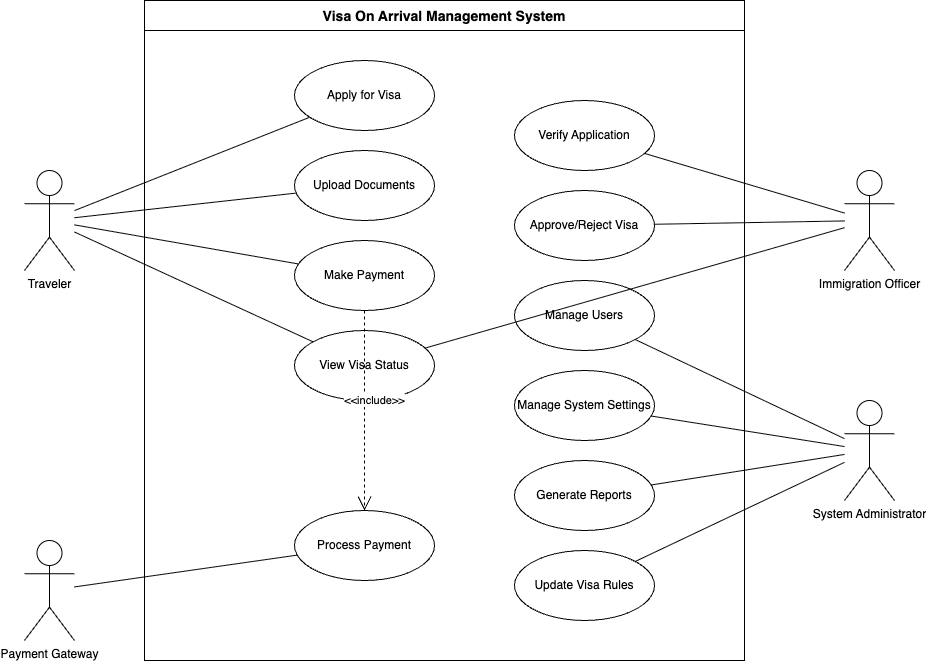

The diagram above was exported from draw.io. Its source (the exported page's mxGraphModel, read from the mxfile embedded in the PNG):
<mxGraphModel dx="568" dy="728" grid="1" gridSize="10" guides="1" tooltips="1" connect="1" arrows="1" fold="1" page="1" pageScale="1" pageWidth="1169" pageHeight="827" math="0" shadow="0">
  <root>
    <mxCell id="0" />
    <mxCell id="1" parent="0" />
    <mxCell id="system-boundary" value="Visa On Arrival Management System" style="swimlane;startSize=30;fontSize=14;fontStyle=1;strokeColor=default;" parent="1" vertex="1">
      <mxGeometry x="300" y="80" width="600" height="660" as="geometry" />
    </mxCell>
    <mxCell id="uc1" value="Apply for Visa" style="ellipse;whiteSpace=wrap;html=1;strokeColor=default;" parent="system-boundary" vertex="1">
      <mxGeometry x="150" y="60" width="140" height="70" as="geometry" />
    </mxCell>
    <mxCell id="uc2" value="Upload Documents" style="ellipse;whiteSpace=wrap;html=1;strokeColor=default;" parent="system-boundary" vertex="1">
      <mxGeometry x="150" y="150" width="140" height="70" as="geometry" />
    </mxCell>
    <mxCell id="uc3" value="Make Payment" style="ellipse;whiteSpace=wrap;html=1;strokeColor=default;" parent="system-boundary" vertex="1">
      <mxGeometry x="150" y="240" width="140" height="70" as="geometry" />
    </mxCell>
    <mxCell id="uc4" value="View Visa Status" style="ellipse;whiteSpace=wrap;html=1;strokeColor=default;" parent="system-boundary" vertex="1">
      <mxGeometry x="150" y="330" width="140" height="70" as="geometry" />
    </mxCell>
    <mxCell id="uc5" value="Verify Application" style="ellipse;whiteSpace=wrap;html=1;strokeColor=default;" parent="system-boundary" vertex="1">
      <mxGeometry x="370" y="100" width="140" height="70" as="geometry" />
    </mxCell>
    <mxCell id="uc6" value="Approve/Reject Visa" style="ellipse;whiteSpace=wrap;html=1;strokeColor=default;" parent="system-boundary" vertex="1">
      <mxGeometry x="370" y="190" width="140" height="70" as="geometry" />
    </mxCell>
    <mxCell id="uc7" value="Manage Users" style="ellipse;whiteSpace=wrap;html=1;strokeColor=default;" parent="system-boundary" vertex="1">
      <mxGeometry x="370" y="280" width="140" height="70" as="geometry" />
    </mxCell>
    <mxCell id="uc8" value="Manage System Settings" style="ellipse;whiteSpace=wrap;html=1;strokeColor=default;" parent="system-boundary" vertex="1">
      <mxGeometry x="370" y="370" width="140" height="70" as="geometry" />
    </mxCell>
    <mxCell id="uc9" value="Process Payment" style="ellipse;whiteSpace=wrap;html=1;strokeColor=default;" parent="system-boundary" vertex="1">
      <mxGeometry x="150" y="510" width="140" height="70" as="geometry" />
    </mxCell>
    <mxCell id="uc10" value="Generate Reports" style="ellipse;whiteSpace=wrap;html=1;strokeColor=default;" parent="system-boundary" vertex="1">
      <mxGeometry x="370" y="460" width="140" height="70" as="geometry" />
    </mxCell>
    <mxCell id="uc11" value="Update Visa Rules" style="ellipse;whiteSpace=wrap;html=1;strokeColor=default;" parent="system-boundary" vertex="1">
      <mxGeometry x="370" y="550" width="140" height="70" as="geometry" />
    </mxCell>
    <mxCell id="actor1" value="Traveler" style="shape=umlActor;verticalLabelPosition=bottom;verticalAlign=top;html=1;outlineConnect=0;strokeColor=default;" parent="1" vertex="1">
      <mxGeometry x="180" y="250" width="50" height="100" as="geometry" />
    </mxCell>
    <mxCell id="actor2" value="Immigration Officer" style="shape=umlActor;verticalLabelPosition=bottom;verticalAlign=top;html=1;outlineConnect=0;strokeColor=default;" parent="1" vertex="1">
      <mxGeometry x="1000" y="250" width="50" height="100" as="geometry" />
    </mxCell>
    <mxCell id="actor3" value="System Administrator" style="shape=umlActor;verticalLabelPosition=bottom;verticalAlign=top;html=1;outlineConnect=0;strokeColor=default;" parent="1" vertex="1">
      <mxGeometry x="1000" y="480" width="50" height="100" as="geometry" />
    </mxCell>
    <mxCell id="actor4" value="Payment Gateway" style="shape=umlActor;verticalLabelPosition=bottom;verticalAlign=top;html=1;outlineConnect=0;strokeColor=default;" parent="1" vertex="1">
      <mxGeometry x="180" y="620" width="50" height="100" as="geometry" />
    </mxCell>
    <mxCell id="assoc1" value="" style="endArrow=none;html=1;strokeColor=default;" parent="1" source="actor1" target="uc1" edge="1">
      <mxGeometry relative="1" as="geometry" />
    </mxCell>
    <mxCell id="assoc2" value="" style="endArrow=none;html=1;strokeColor=default;" parent="1" source="actor1" target="uc2" edge="1">
      <mxGeometry relative="1" as="geometry" />
    </mxCell>
    <mxCell id="assoc3" value="" style="endArrow=none;html=1;strokeColor=default;" parent="1" source="actor1" target="uc3" edge="1">
      <mxGeometry relative="1" as="geometry" />
    </mxCell>
    <mxCell id="assoc4" value="" style="endArrow=none;html=1;strokeColor=default;" parent="1" source="actor1" target="uc4" edge="1">
      <mxGeometry relative="1" as="geometry" />
    </mxCell>
    <mxCell id="assoc5" value="" style="endArrow=none;html=1;strokeColor=default;" parent="1" source="actor2" target="uc5" edge="1">
      <mxGeometry relative="1" as="geometry" />
    </mxCell>
    <mxCell id="assoc6" value="" style="endArrow=none;html=1;strokeColor=default;" parent="1" source="actor2" target="uc6" edge="1">
      <mxGeometry relative="1" as="geometry" />
    </mxCell>
    <mxCell id="assoc7" value="" style="endArrow=none;html=1;strokeColor=default;" parent="1" source="actor2" target="uc4" edge="1">
      <mxGeometry relative="1" as="geometry" />
    </mxCell>
    <mxCell id="assoc8" value="" style="endArrow=none;html=1;strokeColor=default;" parent="1" source="actor3" target="uc7" edge="1">
      <mxGeometry relative="1" as="geometry" />
    </mxCell>
    <mxCell id="assoc9" value="" style="endArrow=none;html=1;strokeColor=default;" parent="1" source="actor3" target="uc8" edge="1">
      <mxGeometry relative="1" as="geometry" />
    </mxCell>
    <mxCell id="assoc10" value="" style="endArrow=none;html=1;strokeColor=default;" parent="1" source="actor3" target="uc10" edge="1">
      <mxGeometry relative="1" as="geometry" />
    </mxCell>
    <mxCell id="assoc11" value="" style="endArrow=none;html=1;strokeColor=default;" parent="1" source="actor3" target="uc11" edge="1">
      <mxGeometry relative="1" as="geometry" />
    </mxCell>
    <mxCell id="assoc12" value="" style="endArrow=none;html=1;strokeColor=default;" parent="1" source="actor4" target="uc9" edge="1">
      <mxGeometry relative="1" as="geometry" />
    </mxCell>
    <mxCell id="include1" value="&amp;lt;&amp;lt;include&amp;gt;&amp;gt;" style="endArrow=open;endSize=12;dashed=1;html=1;strokeColor=default;" parent="1" source="uc3" target="uc9" edge="1">
      <mxGeometry x="-0.1" y="10" relative="1" as="geometry">
        <mxPoint as="offset" />
      </mxGeometry>
    </mxCell>
  </root>
</mxGraphModel>